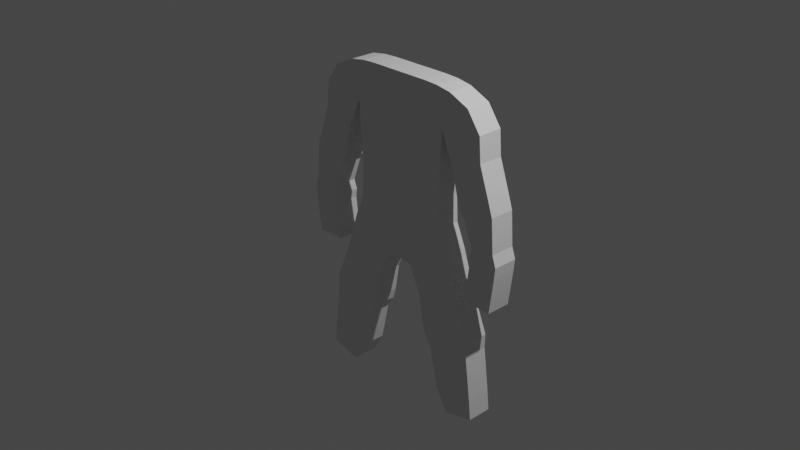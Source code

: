 # Source: dwarf-6-1.blend  (saved by Blender 2.91.10; exported with 4.5.12 LTS)
import bpy
from mathutils import Matrix  # noqa: F401  (used for matrix-valued properties, if any)

bpy.ops.wm.read_factory_settings(use_empty=True)
scene = bpy.context.scene
scene.name = 'Scene'

# ---- collections
col_collection = bpy.data.collections.new('Collection'); scene.collection.children.link(col_collection)

# ---- world
world_world = bpy.data.worlds.new('World'); scene.world = world_world
world_world.use_nodes = True; world_world.node_tree.nodes.clear()
_N = world_world.node_tree.nodes; _L = world_world.node_tree.links
n0 = _N.new('ShaderNodeOutputWorld'); n0.name = 'World Output'; n0.location = (300, 300)
n1 = _N.new('ShaderNodeBackground'); n1.name = 'Background'; n1.location = (10, 300)
n1.inputs[0].default_value = (0.05088, 0.05088, 0.05088, 1.0)
_L.new(n1.outputs[0], n0.inputs[0])
n0.is_active_output = True
world_world.color = (0.05088, 0.05088, 0.05088)
world_world.use_sun_shadow = False
world_world.sun_shadow_jitter_overblur = 0.0

# ---- cameras
cam_camera = bpy.data.cameras.new('Camera')
cam_camera.clip_end = 100.0
cam_camera.ortho_scale = 7.314

# ---- lights
light_light = bpy.data.lights.new('Light', 'POINT')
light_light.transmission_factor = 0.0
light_light.energy = 1000.0
light_light.shadow_soft_size = 0.1
light_light.shadow_maximum_resolution = 0.006
light_light.use_absolute_resolution = True

# ---- meshes
me_plane_001 = bpy.data.meshes.new('Plane.001')
me_plane_001.from_pydata([(0.5339, 0.3881, -2.472e-07), (0.5846, 1.122, -2.165e-08), (0.0, 0.3881, -2.472e-07), (0.0, 1.0, 0.0), (0.3566, 1.562, -1.001e-07), (0.0, 1.562, -1.001e-07), (0.5491, 0.06896, -1.903e-07), (0.0, 0.06896, -1.903e-07), (0.6555, -0.1793, -1.461e-07), (0.0, -0.3718, -1.119e-07), (0.1641, -0.463, -9.563e-08), (0.0, -0.4478, -9.833e-08), (0.9779, -1.046, 8.212e-09), (0.387, -1.193, 3.428e-08), (0.9734, -1.209, 3.719e-08), (0.4681, -1.309, 5.503e-08), (1.035, -1.684, 1.218e-07), (0.5744, -1.775, 1.38e-07), (1.061, -1.927, 1.651e-07), (0.7163, -2.013, 1.804e-07), (1.061, 1.208, -3.699e-08), (0.6758, 1.527, -9.382e-08), (0.829, 0.3881, 1.09e-07), (1.195, 0.6053, 7.029e-08), (1.005, 0.0273, 1.732e-07), (1.274, 0.06783, 1.66e-07), (0.9797, -0.1703, 2.084e-07), (1.304, -0.1804, 2.102e-07), (0.9291, -0.5654, 2.788e-07), (1.253, -0.5756, 2.806e-07), (0.2999, -0.7543, -4.376e-08), (0.7806, -0.5643, -7.758e-08), (0.3504, -1.066, 1.171e-08), (0.9249, -0.9214, -1.4e-08), (0.267, 0.3881, -2.472e-07), (0.5592, 0.7549, -1.344e-07), (0.2923, 1.061, -1.083e-08), (0.0, 0.6941, -1.236e-07), (0.1783, 1.562, -1.001e-07), (0.4706, 1.342, -6.089e-08), (0.0, 1.281, -5.007e-08), (0.2746, 0.06896, -1.903e-07), (0.0, 0.2285, -2.188e-07), (0.5415, 0.2285, -2.188e-07), (0.3278, -0.2831, -1.277e-07), (0.0, -0.159, -1.498e-07), (0.6023, -0.05516, -1.682e-07), (0.08204, -0.4478, -9.833e-08), (0.0, -0.4098, -1.051e-07), (0.4098, -0.3211, -1.209e-07), (0.6834, -1.119, 2.12e-08), (0.3687, -1.129, 2.3e-08), (0.718, -0.3718, -1.119e-07), (0.7214, -1.258, 4.601e-08), (0.4275, -1.251, 4.466e-08), (0.9757, -1.127, 2.262e-08), (0.805, -1.73, 1.299e-07), (0.5212, -1.542, 9.653e-08), (1.005, -1.446, 7.939e-08), (0.8885, -1.97, 1.728e-07), (0.6454, -1.894, 1.592e-07), (1.048, -1.806, 1.434e-07), (0.9037, 1.428, -7.623e-08), (0.8227, 1.165, -2.932e-08), (0.506, 1.555, -9.878e-08), (1.011, 0.4944, 9.004e-08), (0.7241, 0.8177, 3.247e-08), (1.081, 0.9342, 1.171e-08), (1.139, 0.04756, 1.696e-07), (0.9004, 0.3105, 1.228e-07), (1.248, 0.4439, 9.902e-08), (1.142, -0.1753, 2.093e-07), (0.9649, -0.0729, 1.911e-07), (1.316, -0.05488, 1.878e-07), (1.091, -0.5705, 2.797e-07), (0.9544, -0.3679, 2.436e-07), (1.279, -0.378, 2.454e-07), (0.232, -0.6086, -6.969e-08), (0.8537, -0.743, -4.577e-08), (0.5402, -0.6593, -6.067e-08), (0.3252, -0.91, -1.602e-08), (0.9516, -0.984, -2.845e-09), (0.6386, -0.9937, -1.122e-09), (0.5894, -0.8265, -3.09e-08), (0.475, -0.4902, -9.078e-08), (1.117, -0.3729, 2.445e-07), (1.141, -0.06389, 1.894e-07), (1.07, 0.385, 1.095e-07), (0.9099, 0.8808, 2.122e-08), (0.6644, 1.36, -6.405e-08), (0.8467, -1.85, 1.513e-07), (0.7632, -1.494, 8.796e-08), (0.7024, -1.189, 3.36e-08), (0.661, -1.056, 1.004e-08), (0.2049, -0.3731, -1.116e-07), (0.3012, -0.1071, -1.59e-07), (0.2708, 0.2285, -2.188e-07), (0.2353, 1.312, -5.548e-08), (0.2796, 0.7245, -1.29e-07), (0.5339, 0.3881, -0.2776), (0.5846, 1.122, -0.2776), (0.0, 0.3881, -0.2776), (0.0, 1.0, -0.2776), (0.3566, 1.562, -0.2776), (0.0, 1.562, -0.2776), (0.5491, 0.06896, -0.2776), (0.0, 0.06896, -0.2776), (0.6555, -0.1793, -0.2776), (0.0, -0.3718, -0.2776), (0.1641, -0.463, -0.2776), (0.0, -0.4478, -0.2776), (0.9779, -1.046, -0.2776), (0.387, -1.193, -0.2776), (0.9734, -1.209, -0.2776), (0.4681, -1.309, -0.2776), (1.035, -1.684, -0.2776), (0.5744, -1.775, -0.2776), (1.061, -1.927, -0.2776), (0.7163, -2.013, -0.2776), (1.061, 1.208, -0.2776), (0.6758, 1.527, -0.2776), (0.829, 0.3881, -0.2776), (1.195, 0.6053, -0.2776), (1.005, 0.0273, -0.2776), (1.274, 0.06783, -0.2776), (0.9797, -0.1703, -0.2776), (1.304, -0.1804, -0.2776), (0.9291, -0.5654, -0.2776), (1.253, -0.5756, -0.2776), (0.2999, -0.7543, -0.2776), (0.7806, -0.5643, -0.2776), (0.3504, -1.066, -0.2776), (0.9249, -0.9214, -0.2776), (0.267, 0.3881, -0.2776), (0.5592, 0.7549, -0.2776), (0.2923, 1.061, -0.2776), (0.0, 0.6941, -0.2776), (0.1783, 1.562, -0.2776), (0.4706, 1.342, -0.2776), (0.0, 1.281, -0.2776), (0.2746, 0.06896, -0.2776), (0.0, 0.2285, -0.2776), (0.5415, 0.2285, -0.2776), (0.3278, -0.2831, -0.2776), (0.0, -0.159, -0.2776), (0.6023, -0.05516, -0.2776), (0.08204, -0.4478, -0.2776), (0.0, -0.4098, -0.2776), (0.4098, -0.3211, -0.2776), (0.6834, -1.119, -0.2776), (0.3687, -1.129, -0.2776), (0.718, -0.3718, -0.2776), (0.7214, -1.258, -0.2776), (0.4275, -1.251, -0.2776), (0.9757, -1.127, -0.2776), (0.805, -1.73, -0.2776), (0.5212, -1.542, -0.2776), (1.005, -1.446, -0.2776), (0.8885, -1.97, -0.2776), (0.6454, -1.894, -0.2776), (1.048, -1.806, -0.2776), (0.9037, 1.428, -0.2776), (0.8227, 1.165, -0.2776), (0.506, 1.555, -0.2776), (1.011, 0.4944, -0.2776), (0.7241, 0.8177, -0.2776), (1.081, 0.9342, -0.2776), (1.139, 0.04756, -0.2776), (0.9004, 0.3105, -0.2776), (1.248, 0.4439, -0.2776), (1.142, -0.1753, -0.2776), (0.9649, -0.0729, -0.2776), (1.316, -0.05488, -0.2776), (1.091, -0.5705, -0.2776), (0.9544, -0.3679, -0.2776), (1.279, -0.378, -0.2776), (0.232, -0.6086, -0.2776), (0.8537, -0.743, -0.2776), (0.5402, -0.6593, -0.2776), (0.3252, -0.91, -0.2776), (0.9516, -0.984, -0.2776), (0.6386, -0.9937, -0.2776), (0.5894, -0.8265, -0.2776), (0.475, -0.4902, -0.2776), (1.117, -0.3729, -0.2776), (1.141, -0.06389, -0.2776), (1.07, 0.385, -0.2776), (0.9099, 0.8808, -0.2776), (0.6644, 1.36, -0.2776), (0.8467, -1.85, -0.2776), (0.7632, -1.494, -0.2776), (0.7024, -1.189, -0.2776), (0.661, -1.056, -0.2776), (0.2049, -0.3731, -0.2776), (0.3012, -0.1071, -0.2776), (0.2708, 0.2285, -0.2776), (0.2353, 1.312, -0.2776), (0.2796, 0.7245, -0.2776)], [], [(98, 36, 1, 35), (97, 38, 4, 39), (96, 41, 7, 42), (95, 44, 9, 45), (94, 47, 11, 48), (93, 50, 13, 51), (92, 53, 15, 54), (91, 56, 17, 57), (90, 59, 19, 60), (89, 62, 20, 63), (88, 65, 22, 66), (87, 68, 24, 69), (86, 71, 26, 72), (85, 74, 28, 75), (84, 79, 30, 77), (83, 82, 32, 80), (78, 33, 82, 83), (31, 78, 83, 79), (79, 83, 80, 30), (52, 31, 79, 84), (8, 52, 84, 49), (49, 84, 77, 10), (76, 29, 74, 85), (27, 76, 85, 71), (71, 85, 75, 26), (73, 27, 71, 86), (25, 73, 86, 68), (68, 86, 72, 24), (70, 25, 68, 87), (23, 70, 87, 65), (65, 87, 69, 22), (67, 23, 65, 88), (20, 67, 88, 63), (63, 88, 66, 1), (64, 21, 62, 89), (4, 64, 89, 39), (39, 89, 63, 1), (61, 18, 59, 90), (16, 61, 90, 56), (56, 90, 60, 17), (58, 16, 56, 91), (14, 58, 91, 53), (53, 91, 57, 15), (55, 14, 53, 92), (12, 55, 92, 50), (50, 92, 54, 13), (81, 12, 50, 93), (33, 81, 93, 82), (82, 93, 51, 32), (49, 10, 47, 94), (8, 49, 94, 44), (44, 94, 48, 9), (46, 8, 44, 95), (6, 46, 95, 41), (41, 95, 45, 7), (43, 6, 41, 96), (0, 43, 96, 34), (34, 96, 42, 2), (40, 5, 38, 97), (3, 40, 97, 36), (36, 97, 39, 1), (37, 3, 36, 98), (2, 37, 98, 34), (34, 98, 35, 0), (197, 134, 100, 135), (196, 138, 103, 137), (195, 141, 106, 140), (194, 144, 108, 143), (193, 147, 110, 146), (192, 150, 112, 149), (191, 153, 114, 152), (190, 156, 116, 155), (189, 159, 118, 158), (188, 162, 119, 161), (187, 165, 121, 164), (186, 168, 123, 167), (185, 171, 125, 170), (184, 174, 127, 173), (183, 176, 129, 178), (182, 179, 131, 181), (177, 182, 181, 132), (130, 178, 182, 177), (178, 129, 179, 182), (151, 183, 178, 130), (107, 148, 183, 151), (148, 109, 176, 183), (175, 184, 173, 128), (126, 170, 184, 175), (170, 125, 174, 184), (172, 185, 170, 126), (124, 167, 185, 172), (167, 123, 171, 185), (169, 186, 167, 124), (122, 164, 186, 169), (164, 121, 168, 186), (166, 187, 164, 122), (119, 162, 187, 166), (162, 100, 165, 187), (163, 188, 161, 120), (103, 138, 188, 163), (138, 100, 162, 188), (160, 189, 158, 117), (115, 155, 189, 160), (155, 116, 159, 189), (157, 190, 155, 115), (113, 152, 190, 157), (152, 114, 156, 190), (154, 191, 152, 113), (111, 149, 191, 154), (149, 112, 153, 191), (180, 192, 149, 111), (132, 181, 192, 180), (181, 131, 150, 192), (148, 193, 146, 109), (107, 143, 193, 148), (143, 108, 147, 193), (145, 194, 143, 107), (105, 140, 194, 145), (140, 106, 144, 194), (142, 195, 140, 105), (99, 133, 195, 142), (133, 101, 141, 195), (139, 196, 137, 104), (102, 135, 196, 139), (135, 100, 138, 196), (136, 197, 135, 102), (101, 133, 197, 136), (133, 99, 134, 197), (22, 69, 168, 121), (6, 43, 142, 105), (66, 22, 121, 165), (25, 70, 169, 124), (67, 20, 119, 166), (24, 72, 171, 123), (8, 46, 145, 107), (69, 24, 123, 168), (43, 0, 99, 142), (27, 73, 172, 126), (11, 47, 146, 110), (70, 23, 122, 169), (28, 74, 173, 127), (26, 75, 174, 125), (72, 26, 125, 171), (46, 6, 105, 145), (29, 76, 175, 128), (73, 25, 124, 172), (47, 10, 109, 146), (10, 77, 176, 109), (32, 51, 150, 131), (74, 29, 128, 173), (33, 78, 177, 132), (31, 52, 151, 130), (75, 28, 127, 174), (76, 27, 126, 175), (30, 80, 179, 129), (13, 54, 153, 112), (77, 30, 129, 176), (51, 13, 112, 150), (12, 81, 180, 111), (14, 55, 154, 113), (78, 31, 130, 177), (52, 8, 107, 151), (15, 57, 156, 114), (80, 32, 131, 179), (54, 15, 114, 153), (16, 58, 157, 115), (81, 33, 132, 180), (55, 12, 111, 154), (19, 59, 158, 118), (17, 60, 159, 116), (57, 17, 116, 156), (18, 61, 160, 117), (0, 35, 134, 99), (58, 14, 113, 157), (20, 62, 161, 119), (59, 18, 117, 158), (60, 19, 118, 159), (21, 64, 163, 120), (4, 38, 137, 103), (61, 16, 115, 160), (35, 1, 100, 134), (62, 21, 120, 161), (1, 66, 165, 100), (23, 67, 166, 122), (64, 4, 103, 163), (38, 5, 104, 137)])
_uv = me_plane_001.uv_layers.new(name='UVMap')
_uv.uv.foreach_set('vector', [0.75, 0.5, 0.75, 1.0, 1.0, 1.0, 1.0, 0.5, 0.75, 1.0, 0.75, 1.0, 1.0, 1.0, 1.0, 1.0, 0.75, 0.0, 0.75, 0.0, 0.5, 0.0, 0.5, 0.0, 0.75, 0.0, 0.75, 0.0, 0.5, 0.0, 0.5, 0.0, 0.75, 0.0, 0.75, 0.0, 0.5, 0.0, 0.5, 0.0, 1.0, 0.0, 1.0, 0.0, 1.0, 0.0, 1.0, 0.0, 1.0, 0.0, 1.0, 0.0, 1.0, 0.0, 1.0, 0.0, 1.0, 0.0, 1.0, 0.0, 1.0, 0.0, 1.0, 0.0, 1.0, 0.0, 1.0, 0.0, 1.0, 0.0, 1.0, 0.0, 1.0, 1.0, 1.0, 1.0, 1.0, 1.0, 1.0, 1.0, 1.0, 1.0, 1.0, 1.0, 1.0, 1.0, 1.0, 1.0, 1.0, 1.0, 1.0, 1.0, 1.0, 1.0, 1.0, 1.0, 1.0, 1.0, 1.0, 1.0, 1.0, 1.0, 1.0, 1.0, 1.0, 1.0, 1.0, 1.0, 1.0, 1.0, 1.0, 1.0, 1.0, 0.0, 1.0, 0.0, 1.0, 0.0, 1.0, 0.0, 1.0, 0.0, 1.0, 0.0, 1.0, 0.0, 1.0, 0.0, 1.0, 0.0, 1.0, 0.0, 1.0, 0.0, 1.0, 0.0, 1.0, 0.0, 1.0, 0.0, 1.0, 0.0, 1.0, 0.0, 1.0, 0.0, 1.0, 0.0, 1.0, 0.0, 1.0, 0.0, 1.0, 0.0, 1.0, 0.0, 1.0, 0.0, 1.0, 0.0, 1.0, 0.0, 1.0, 0.0, 1.0, 0.0, 1.0, 0.0, 1.0, 0.0, 1.0, 0.0, 1.0, 0.0, 1.0, 0.0, 1.0, 1.0, 1.0, 1.0, 1.0, 1.0, 1.0, 1.0, 1.0, 1.0, 1.0, 1.0, 1.0, 1.0, 1.0, 1.0, 1.0, 1.0, 1.0, 1.0, 1.0, 1.0, 1.0, 1.0, 1.0, 1.0, 1.0, 1.0, 1.0, 1.0, 1.0, 1.0, 1.0, 1.0, 1.0, 1.0, 1.0, 1.0, 1.0, 1.0, 1.0, 1.0, 1.0, 1.0, 1.0, 1.0, 1.0, 1.0, 1.0, 1.0, 1.0, 1.0, 1.0, 1.0, 1.0, 1.0, 1.0, 1.0, 1.0, 1.0, 1.0, 1.0, 1.0, 1.0, 1.0, 1.0, 1.0, 1.0, 1.0, 1.0, 1.0, 1.0, 1.0, 1.0, 1.0, 1.0, 1.0, 1.0, 1.0, 1.0, 1.0, 1.0, 1.0, 1.0, 1.0, 1.0, 1.0, 1.0, 1.0, 1.0, 1.0, 1.0, 1.0, 1.0, 1.0, 1.0, 1.0, 1.0, 1.0, 1.0, 1.0, 1.0, 1.0, 1.0, 1.0, 1.0, 1.0, 1.0, 1.0, 1.0, 1.0, 1.0, 1.0, 1.0, 1.0, 1.0, 1.0, 1.0, 1.0, 1.0, 1.0, 0.0, 1.0, 0.0, 1.0, 0.0, 1.0, 0.0, 1.0, 0.0, 1.0, 0.0, 1.0, 0.0, 1.0, 0.0, 1.0, 0.0, 1.0, 0.0, 1.0, 0.0, 1.0, 0.0, 1.0, 0.0, 1.0, 0.0, 1.0, 0.0, 1.0, 0.0, 1.0, 0.0, 1.0, 0.0, 1.0, 0.0, 1.0, 0.0, 1.0, 0.0, 1.0, 0.0, 1.0, 0.0, 1.0, 0.0, 1.0, 0.0, 1.0, 0.0, 1.0, 0.0, 1.0, 0.0, 1.0, 0.0, 1.0, 0.0, 1.0, 0.0, 1.0, 0.0, 1.0, 0.0, 1.0, 0.0, 1.0, 0.0, 1.0, 0.0, 1.0, 0.0, 1.0, 0.0, 1.0, 0.0, 1.0, 0.0, 1.0, 0.0, 1.0, 0.0, 1.0, 0.0, 1.0, 0.0, 1.0, 0.0, 1.0, 0.0, 1.0, 0.0, 1.0, 0.0, 1.0, 0.0, 1.0, 0.0, 0.75, 0.0, 0.75, 0.0, 1.0, 0.0, 1.0, 0.0, 0.75, 0.0, 0.75, 0.0, 0.75, 0.0, 0.75, 0.0, 0.5, 0.0, 0.5, 0.0, 1.0, 0.0, 1.0, 0.0, 0.75, 0.0, 0.75, 0.0, 1.0, 0.0, 1.0, 0.0, 0.75, 0.0, 0.75, 0.0, 0.75, 0.0, 0.75, 0.0, 0.5, 0.0, 0.5, 0.0, 1.0, 0.0, 1.0, 0.0, 0.75, 0.0, 0.75, 0.0, 1.0, 0.0, 1.0, 0.0, 0.75, 0.0, 0.75, 0.0, 0.75, 0.0, 0.75, 0.0, 0.5, 0.0, 0.5, 0.0, 0.5, 1.0, 0.5, 1.0, 0.75, 1.0, 0.75, 1.0, 0.5, 1.0, 0.5, 1.0, 0.75, 1.0, 0.75, 1.0, 0.75, 1.0, 0.75, 1.0, 1.0, 1.0, 1.0, 1.0, 0.5, 0.5, 0.5, 1.0, 0.75, 1.0, 0.75, 0.5, 0.5, 0.0, 0.5, 0.5, 0.75, 0.5, 0.75, 0.0, 0.75, 0.0, 0.75, 0.5, 1.0, 0.5, 1.0, 0.0, 0.75, 0.5, 1.0, 0.5, 1.0, 1.0, 0.75, 1.0, 0.75, 1.0, 1.0, 1.0, 1.0, 1.0, 0.75, 1.0, 0.75, 0.0, 0.5, 0.0, 0.5, 0.0, 0.75, 0.0, 0.75, 0.0, 0.5, 0.0, 0.5, 0.0, 0.75, 0.0, 0.75, 0.0, 0.5, 0.0, 0.5, 0.0, 0.75, 0.0, 1.0, 0.0, 1.0, 0.0, 1.0, 0.0, 1.0, 0.0, 1.0, 0.0, 1.0, 0.0, 1.0, 0.0, 1.0, 0.0, 1.0, 0.0, 1.0, 0.0, 1.0, 0.0, 1.0, 0.0, 1.0, 0.0, 1.0, 0.0, 1.0, 0.0, 1.0, 0.0, 1.0, 1.0, 1.0, 1.0, 1.0, 1.0, 1.0, 1.0, 1.0, 1.0, 1.0, 1.0, 1.0, 1.0, 1.0, 1.0, 1.0, 1.0, 1.0, 1.0, 1.0, 1.0, 1.0, 1.0, 1.0, 1.0, 1.0, 1.0, 1.0, 1.0, 1.0, 1.0, 1.0, 1.0, 1.0, 1.0, 1.0, 1.0, 1.0, 1.0, 1.0, 0.0, 1.0, 0.0, 1.0, 0.0, 1.0, 0.0, 1.0, 0.0, 1.0, 0.0, 1.0, 0.0, 1.0, 0.0, 1.0, 0.0, 1.0, 0.0, 1.0, 0.0, 1.0, 0.0, 1.0, 0.0, 1.0, 0.0, 1.0, 0.0, 1.0, 0.0, 1.0, 0.0, 1.0, 0.0, 1.0, 0.0, 1.0, 0.0, 1.0, 0.0, 1.0, 0.0, 1.0, 0.0, 1.0, 0.0, 1.0, 0.0, 1.0, 0.0, 1.0, 0.0, 1.0, 0.0, 1.0, 0.0, 1.0, 0.0, 1.0, 0.0, 1.0, 0.0, 1.0, 1.0, 1.0, 1.0, 1.0, 1.0, 1.0, 1.0, 1.0, 1.0, 1.0, 1.0, 1.0, 1.0, 1.0, 1.0, 1.0, 1.0, 1.0, 1.0, 1.0, 1.0, 1.0, 1.0, 1.0, 1.0, 1.0, 1.0, 1.0, 1.0, 1.0, 1.0, 1.0, 1.0, 1.0, 1.0, 1.0, 1.0, 1.0, 1.0, 1.0, 1.0, 1.0, 1.0, 1.0, 1.0, 1.0, 1.0, 1.0, 1.0, 1.0, 1.0, 1.0, 1.0, 1.0, 1.0, 1.0, 1.0, 1.0, 1.0, 1.0, 1.0, 1.0, 1.0, 1.0, 1.0, 1.0, 1.0, 1.0, 1.0, 1.0, 1.0, 1.0, 1.0, 1.0, 1.0, 1.0, 1.0, 1.0, 1.0, 1.0, 1.0, 1.0, 1.0, 1.0, 1.0, 1.0, 1.0, 1.0, 1.0, 1.0, 1.0, 1.0, 1.0, 1.0, 1.0, 1.0, 1.0, 1.0, 1.0, 1.0, 1.0, 1.0, 1.0, 1.0, 1.0, 1.0, 1.0, 1.0, 1.0, 1.0, 1.0, 1.0, 1.0, 1.0, 1.0, 1.0, 1.0, 1.0, 1.0, 1.0, 0.0, 1.0, 0.0, 1.0, 0.0, 1.0, 0.0, 1.0, 0.0, 1.0, 0.0, 1.0, 0.0, 1.0, 0.0, 1.0, 0.0, 1.0, 0.0, 1.0, 0.0, 1.0, 0.0, 1.0, 0.0, 1.0, 0.0, 1.0, 0.0, 1.0, 0.0, 1.0, 0.0, 1.0, 0.0, 1.0, 0.0, 1.0, 0.0, 1.0, 0.0, 1.0, 0.0, 1.0, 0.0, 1.0, 0.0, 1.0, 0.0, 1.0, 0.0, 1.0, 0.0, 1.0, 0.0, 1.0, 0.0, 1.0, 0.0, 1.0, 0.0, 1.0, 0.0, 1.0, 0.0, 1.0, 0.0, 1.0, 0.0, 1.0, 0.0, 1.0, 0.0, 1.0, 0.0, 1.0, 0.0, 1.0, 0.0, 1.0, 0.0, 1.0, 0.0, 1.0, 0.0, 1.0, 0.0, 1.0, 0.0, 1.0, 0.0, 1.0, 0.0, 1.0, 0.0, 1.0, 0.0, 0.75, 0.0, 0.75, 0.0, 1.0, 0.0, 1.0, 0.0, 0.75, 0.0, 0.75, 0.0, 1.0, 0.0, 0.75, 0.0, 0.5, 0.0, 0.5, 0.0, 0.75, 0.0, 1.0, 0.0, 0.75, 0.0, 0.75, 0.0, 1.0, 0.0, 1.0, 0.0, 0.75, 0.0, 0.75, 0.0, 1.0, 0.0, 0.75, 0.0, 0.5, 0.0, 0.5, 0.0, 0.75, 0.0, 1.0, 0.0, 0.75, 0.0, 0.75, 0.0, 1.0, 0.0, 1.0, 0.0, 0.75, 0.0, 0.75, 0.0, 1.0, 0.0, 0.75, 0.0, 0.5, 0.0, 0.5, 0.0, 0.75, 0.0, 0.5, 1.0, 0.75, 1.0, 0.75, 1.0, 0.5, 1.0, 0.5, 1.0, 0.75, 1.0, 0.75, 1.0, 0.5, 1.0, 0.75, 1.0, 1.0, 1.0, 1.0, 1.0, 0.75, 1.0, 0.5, 0.5, 0.75, 0.5, 0.75, 1.0, 0.5, 1.0, 0.5, 0.0, 0.75, 0.0, 0.75, 0.5, 0.5, 0.5, 0.75, 0.0, 1.0, 0.0, 1.0, 0.5, 0.75, 0.5, 1.0, 1.0, 1.0, 1.0, 1.0, 1.0, 1.0, 1.0, 1.0, 0.0, 1.0, 0.0, 1.0, 0.0, 1.0, 0.0, 1.0, 1.0, 1.0, 1.0, 1.0, 1.0, 1.0, 1.0, 1.0, 1.0, 1.0, 1.0, 1.0, 1.0, 1.0, 1.0, 1.0, 1.0, 1.0, 1.0, 1.0, 1.0, 1.0, 1.0, 1.0, 1.0, 1.0, 1.0, 1.0, 1.0, 1.0, 1.0, 1.0, 0.0, 1.0, 0.0, 1.0, 0.0, 1.0, 0.0, 1.0, 1.0, 1.0, 1.0, 1.0, 1.0, 1.0, 1.0, 1.0, 0.0, 1.0, 0.0, 1.0, 0.0, 1.0, 0.0, 1.0, 1.0, 1.0, 1.0, 1.0, 1.0, 1.0, 1.0, 0.5, 0.0, 0.75, 0.0, 0.75, 0.0, 0.5, 0.0, 1.0, 1.0, 1.0, 1.0, 1.0, 1.0, 1.0, 1.0, 1.0, 1.0, 1.0, 1.0, 1.0, 1.0, 1.0, 1.0, 1.0, 1.0, 1.0, 1.0, 1.0, 1.0, 1.0, 1.0, 1.0, 1.0, 1.0, 1.0, 1.0, 1.0, 1.0, 1.0, 1.0, 0.0, 1.0, 0.0, 1.0, 0.0, 1.0, 0.0, 1.0, 1.0, 1.0, 1.0, 1.0, 1.0, 1.0, 1.0, 1.0, 1.0, 1.0, 1.0, 1.0, 1.0, 1.0, 1.0, 0.75, 0.0, 1.0, 0.0, 1.0, 0.0, 0.75, 0.0, 1.0, 0.0, 1.0, 0.0, 1.0, 0.0, 1.0, 0.0, 1.0, 0.0, 1.0, 0.0, 1.0, 0.0, 1.0, 0.0, 1.0, 1.0, 1.0, 1.0, 1.0, 1.0, 1.0, 1.0, 1.0, 0.0, 1.0, 0.0, 1.0, 0.0, 1.0, 0.0, 1.0, 0.0, 1.0, 0.0, 1.0, 0.0, 1.0, 0.0, 1.0, 1.0, 1.0, 1.0, 1.0, 1.0, 1.0, 1.0, 1.0, 1.0, 1.0, 1.0, 1.0, 1.0, 1.0, 1.0, 1.0, 0.0, 1.0, 0.0, 1.0, 0.0, 1.0, 0.0, 1.0, 0.0, 1.0, 0.0, 1.0, 0.0, 1.0, 0.0, 1.0, 0.0, 1.0, 0.0, 1.0, 0.0, 1.0, 0.0, 1.0, 0.0, 1.0, 0.0, 1.0, 0.0, 1.0, 0.0, 1.0, 0.0, 1.0, 0.0, 1.0, 0.0, 1.0, 0.0, 1.0, 0.0, 1.0, 0.0, 1.0, 0.0, 1.0, 0.0, 1.0, 0.0, 1.0, 0.0, 1.0, 0.0, 1.0, 0.0, 1.0, 0.0, 1.0, 0.0, 1.0, 0.0, 1.0, 0.0, 1.0, 0.0, 1.0, 0.0, 1.0, 0.0, 1.0, 0.0, 1.0, 0.0, 1.0, 0.0, 1.0, 0.0, 1.0, 0.0, 1.0, 0.0, 1.0, 0.0, 1.0, 0.0, 1.0, 0.0, 1.0, 0.0, 1.0, 0.0, 1.0, 0.0, 1.0, 0.0, 1.0, 0.0, 1.0, 0.0, 1.0, 0.0, 1.0, 0.0, 1.0, 0.0, 1.0, 0.0, 1.0, 0.0, 1.0, 0.0, 1.0, 0.0, 1.0, 0.0, 1.0, 0.0, 1.0, 0.0, 1.0, 0.0, 1.0, 0.0, 1.0, 0.0, 1.0, 0.0, 1.0, 0.0, 1.0, 0.0, 1.0, 0.0, 1.0, 0.0, 1.0, 0.0, 1.0, 0.0, 1.0, 0.0, 1.0, 0.0, 1.0, 0.0, 1.0, 0.5, 1.0, 0.5, 1.0, 0.0, 1.0, 0.0, 1.0, 0.0, 1.0, 0.0, 1.0, 0.0, 1.0, 1.0, 1.0, 1.0, 1.0, 1.0, 1.0, 1.0, 1.0, 0.0, 1.0, 0.0, 1.0, 0.0, 1.0, 0.0, 1.0, 0.0, 1.0, 0.0, 1.0, 0.0, 1.0, 0.0, 1.0, 1.0, 1.0, 1.0, 1.0, 1.0, 1.0, 1.0, 1.0, 1.0, 0.75, 1.0, 0.75, 1.0, 1.0, 1.0, 1.0, 0.0, 1.0, 0.0, 1.0, 0.0, 1.0, 0.0, 1.0, 0.5, 1.0, 1.0, 1.0, 1.0, 1.0, 0.5, 1.0, 1.0, 1.0, 1.0, 1.0, 1.0, 1.0, 1.0, 1.0, 1.0, 1.0, 1.0, 1.0, 1.0, 1.0, 1.0, 1.0, 1.0, 1.0, 1.0, 1.0, 1.0, 1.0, 1.0, 1.0, 1.0, 1.0, 1.0, 1.0, 1.0, 1.0, 1.0, 0.75, 1.0, 0.5, 1.0, 0.5, 1.0, 0.75, 1.0])
me_plane_001.use_remesh_fix_poles = True
me_plane_001.use_remesh_preserve_attributes = False
me_plane_001.use_mirror_vertex_groups = False
me_plane_001.update()

# ---- objects
ob_light = bpy.data.objects.new('Light', light_light)
ob_camera = bpy.data.objects.new('Camera', cam_camera)
ob_tumblr_olv7q93vpg1vmluvuo1_1280 = bpy.data.objects.new('tumblr_olv7q93Vpg1vmluvuo1_1280', None)
ob_plane = bpy.data.objects.new('Plane', me_plane_001)
ob_human_elf_dwarf_proportion_sketch = bpy.data.objects.new('human-elf-dwarf-proportion-sketch', None)
ob_tumblr_olv7q93vpg1vmluvuo1_1280_001 = bpy.data.objects.new('tumblr_olv7q93Vpg1vmluvuo1_1280.001', None)

# ---- transforms, parenting, visibility, modifiers, constraints
ob_light.location = (4.076, 1.005, 5.904)
ob_light.rotation_euler = (0.6503, 0.05522, 1.866)
ob_light.lock_rotations_4d = False
ob_light.empty_display_type = 'ARROWS'
ob_light.color = (0.0, 0.0, 0.0, 0.0)
ob_light.lineart.crease_threshold = 0.0
ob_camera.location = (7.359, -6.926, 4.958)
ob_camera.rotation_euler = (1.109, 0.0, 0.8149)
ob_camera.lock_rotations_4d = False
ob_camera.empty_display_type = 'ARROWS'
ob_camera.color = (0.0, 0.0, 0.0, 0.0)
ob_camera.display_type = 'WIRE'
ob_camera.lineart.crease_threshold = 0.0
ob_tumblr_olv7q93vpg1vmluvuo1_1280.location = (-8.24e-17, 0.5514, 0.001954)
ob_tumblr_olv7q93vpg1vmluvuo1_1280.rotation_euler = (1.571, -0.0, 3.142)
ob_tumblr_olv7q93vpg1vmluvuo1_1280.empty_display_type = 'IMAGE'
ob_tumblr_olv7q93vpg1vmluvuo1_1280.empty_display_size = 5.0
ob_tumblr_olv7q93vpg1vmluvuo1_1280.use_empty_image_alpha = True
ob_tumblr_olv7q93vpg1vmluvuo1_1280.color = (1.0, 1.0, 1.0, 0.4894)
ob_tumblr_olv7q93vpg1vmluvuo1_1280.lineart.crease_threshold = 0.0
ob_plane.location = (0.0, 0.0, 0.0)
ob_plane.rotation_euler = (1.571, -0.0, 0.0)
ob_plane.lineart.crease_threshold = 0.0
_m = ob_plane.modifiers.new('Mirror', 'MIRROR')
_m.use_clip = True
ob_human_elf_dwarf_proportion_sketch.location = (3.047, 0.07402, 0.6181)
ob_human_elf_dwarf_proportion_sketch.rotation_euler = (1.571, 0.0, 3.142)
ob_human_elf_dwarf_proportion_sketch.scale = (1.888, 1.888, 1.888)
ob_human_elf_dwarf_proportion_sketch.empty_display_type = 'IMAGE'
ob_human_elf_dwarf_proportion_sketch.empty_display_size = 5.0
ob_human_elf_dwarf_proportion_sketch.use_empty_image_alpha = True
ob_human_elf_dwarf_proportion_sketch.color = (1.0, 1.0, 1.0, 0.1986)
ob_human_elf_dwarf_proportion_sketch.lineart.crease_threshold = 0.0
ob_tumblr_olv7q93vpg1vmluvuo1_1280_001.location = (-3.966, 0.5514, 2.129)
ob_tumblr_olv7q93vpg1vmluvuo1_1280_001.rotation_euler = (1.571, -0.0, 3.142)
ob_tumblr_olv7q93vpg1vmluvuo1_1280_001.empty_display_type = 'IMAGE'
ob_tumblr_olv7q93vpg1vmluvuo1_1280_001.empty_display_size = 5.0
ob_tumblr_olv7q93vpg1vmluvuo1_1280_001.use_empty_image_alpha = True
ob_tumblr_olv7q93vpg1vmluvuo1_1280_001.color = (1.0, 1.0, 1.0, 0.4894)
ob_tumblr_olv7q93vpg1vmluvuo1_1280_001.lineart.crease_threshold = 0.0

# ---- collection membership
col_collection.objects.link(ob_light)
col_collection.objects.link(ob_camera)
col_collection.objects.link(ob_tumblr_olv7q93vpg1vmluvuo1_1280)
col_collection.objects.link(ob_plane)
col_collection.objects.link(ob_human_elf_dwarf_proportion_sketch)
col_collection.objects.link(ob_tumblr_olv7q93vpg1vmluvuo1_1280_001)

# ---- scene / render settings (as saved in the file)
scene.camera = ob_camera
scene.frame_start = 1; scene.frame_end = 250; scene.frame_set(1)
scene.render.engine = 'BLENDER_EEVEE_NEXT'
scene.cycles.use_denoising = False
scene.cycles.samples = 128
scene.cycles.sampling_pattern = 'TABULATED_SOBOL'
scene.cycles.use_adaptive_sampling = False
scene.cycles.use_light_tree = False
scene.view_settings.view_transform = 'Filmic'
bpy.context.view_layer.update()
